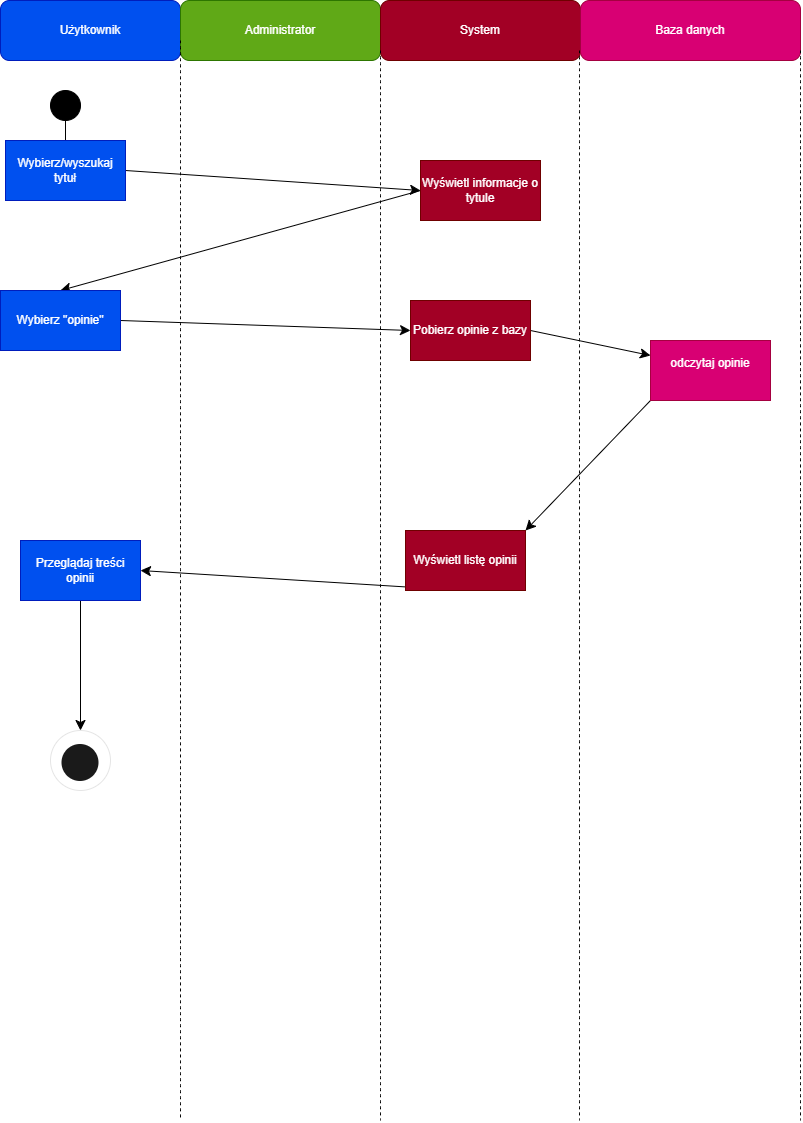

The diagram above was exported from draw.io. Its source (the exported page's mxGraphModel, read from the mxfile embedded in the PNG):
<mxGraphModel dx="689" dy="776" grid="1" gridSize="10" guides="1" tooltips="1" connect="1" arrows="1" fold="1" page="1" pageScale="1" pageWidth="827" pageHeight="1169" math="0" shadow="0">
  <root>
    <mxCell id="0" />
    <mxCell id="1" parent="0" />
    <mxCell id="leY5243_J3S2lJ34Ymnb-1" parent="1" style="rounded=1;whiteSpace=wrap;html=1;fillColor=#0050ef;fontColor=#ffffff;strokeColor=#001DBC;" value="Użytkownik" vertex="1">
      <mxGeometry height="60" width="180" x="10" y="10" as="geometry" />
    </mxCell>
    <mxCell id="leY5243_J3S2lJ34Ymnb-2" parent="1" style="rounded=1;whiteSpace=wrap;html=1;fillColor=#60a917;fontColor=#ffffff;strokeColor=#2D7600;" value="Administrator" vertex="1">
      <mxGeometry height="60" width="200" x="190" y="10" as="geometry" />
    </mxCell>
    <mxCell id="leY5243_J3S2lJ34Ymnb-3" parent="1" style="rounded=1;whiteSpace=wrap;html=1;fillColor=#a20025;fontColor=#ffffff;strokeColor=#6F0000;" value="System" vertex="1">
      <mxGeometry height="60" width="200" x="390" y="10" as="geometry" />
    </mxCell>
    <mxCell id="leY5243_J3S2lJ34Ymnb-4" parent="1" style="rounded=1;whiteSpace=wrap;html=1;fillColor=#d80073;fontColor=#ffffff;strokeColor=#A50040;" value="Baza danych" vertex="1">
      <mxGeometry height="60" width="220" x="590" y="10" as="geometry" />
    </mxCell>
    <mxCell id="leY5243_J3S2lJ34Ymnb-5" edge="1" parent="1" style="endArrow=none;dashed=1;html=1;rounded=0;fontSize=12;startSize=8;endSize=8;curved=1;exitX=0;exitY=1;exitDx=0;exitDy=0;" value="">
      <mxGeometry height="50" relative="1" width="50" as="geometry">
        <mxPoint x="190" y="50" as="sourcePoint" />
        <mxPoint x="190" y="1130" as="targetPoint" />
      </mxGeometry>
    </mxCell>
    <mxCell id="leY5243_J3S2lJ34Ymnb-6" edge="1" parent="1" style="endArrow=none;dashed=1;html=1;rounded=0;fontSize=12;startSize=8;endSize=8;curved=1;exitX=1;exitY=1;exitDx=0;exitDy=0;" value="">
      <mxGeometry height="50" relative="1" width="50" as="geometry">
        <mxPoint x="589" y="60" as="sourcePoint" />
        <mxPoint x="589" y="1130" as="targetPoint" />
      </mxGeometry>
    </mxCell>
    <mxCell id="leY5243_J3S2lJ34Ymnb-7" edge="1" parent="1" style="endArrow=none;dashed=1;html=1;rounded=0;fontSize=12;startSize=8;endSize=8;curved=1;exitX=1;exitY=1;exitDx=0;exitDy=0;" value="">
      <mxGeometry height="50" relative="1" width="50" as="geometry">
        <mxPoint x="390" y="60" as="sourcePoint" />
        <mxPoint x="390" y="1130" as="targetPoint" />
      </mxGeometry>
    </mxCell>
    <mxCell id="leY5243_J3S2lJ34Ymnb-8" edge="1" parent="1" style="endArrow=none;dashed=1;html=1;rounded=0;fontSize=12;startSize=8;endSize=8;curved=1;exitX=1;exitY=1;exitDx=0;exitDy=0;" value="">
      <mxGeometry height="50" relative="1" width="50" as="geometry">
        <mxPoint x="810" y="60" as="sourcePoint" />
        <mxPoint x="810" y="1130" as="targetPoint" />
      </mxGeometry>
    </mxCell>
    <mxCell id="leY5243_J3S2lJ34Ymnb-9" edge="1" parent="1" source="leY5243_J3S2lJ34Ymnb-25" style="edgeStyle=none;curved=1;rounded=0;orthogonalLoop=1;jettySize=auto;html=1;entryX=0;entryY=0.5;entryDx=0;entryDy=0;fontSize=12;startSize=8;endSize=8;exitX=1;exitY=0.5;exitDx=0;exitDy=0;" target="leY5243_J3S2lJ34Ymnb-26">
      <mxGeometry relative="1" as="geometry">
        <mxPoint x="415" y="185" as="targetPoint" />
      </mxGeometry>
    </mxCell>
    <mxCell id="leY5243_J3S2lJ34Ymnb-10" edge="1" parent="1" source="leY5243_J3S2lJ34Ymnb-11" style="edgeStyle=none;curved=1;rounded=0;orthogonalLoop=1;jettySize=auto;html=1;entryX=0.5;entryY=0;entryDx=0;entryDy=0;fontSize=12;startSize=8;endSize=8;">
      <mxGeometry relative="1" as="geometry">
        <mxPoint x="75" y="160" as="targetPoint" />
      </mxGeometry>
    </mxCell>
    <mxCell id="leY5243_J3S2lJ34Ymnb-11" parent="1" style="ellipse;whiteSpace=wrap;html=1;shapeInside=1;aspect=fixed;gradientDirection=radial;fillStyle=auto;fillColor=light-dark(#000000,#000000);" value="" vertex="1">
      <mxGeometry height="30" width="30" x="60" y="100" as="geometry" />
    </mxCell>
    <mxCell id="leY5243_J3S2lJ34Ymnb-12" edge="1" parent="1" source="leY5243_J3S2lJ34Ymnb-26" style="edgeStyle=none;curved=1;rounded=0;orthogonalLoop=1;jettySize=auto;html=1;fontSize=12;startSize=8;endSize=8;entryX=0.5;entryY=0;entryDx=0;entryDy=0;exitX=0;exitY=0.5;exitDx=0;exitDy=0;" target="leY5243_J3S2lJ34Ymnb-24">
      <mxGeometry relative="1" as="geometry">
        <mxPoint x="428.0329492894339" y="199.08342061603776" as="sourcePoint" />
      </mxGeometry>
    </mxCell>
    <mxCell id="leY5243_J3S2lJ34Ymnb-13" edge="1" parent="1" source="leY5243_J3S2lJ34Ymnb-23" style="edgeStyle=none;curved=1;rounded=0;orthogonalLoop=1;jettySize=auto;html=1;fontSize=12;startSize=8;endSize=8;exitX=0.5;exitY=1;exitDx=0;exitDy=0;" target="leY5243_J3S2lJ34Ymnb-27">
      <mxGeometry relative="1" as="geometry">
        <mxPoint x="90" y="720" as="targetPoint" />
      </mxGeometry>
    </mxCell>
    <mxCell id="leY5243_J3S2lJ34Ymnb-14" edge="1" parent="1" source="leY5243_J3S2lJ34Ymnb-28" style="edgeStyle=none;curved=1;rounded=0;orthogonalLoop=1;jettySize=auto;html=1;fontSize=12;startSize=8;endSize=8;entryX=0;entryY=0.25;entryDx=0;entryDy=0;exitX=1;exitY=0.5;exitDx=0;exitDy=0;" target="leY5243_J3S2lJ34Ymnb-22">
      <mxGeometry relative="1" as="geometry" />
    </mxCell>
    <mxCell id="leY5243_J3S2lJ34Ymnb-15" edge="1" parent="1" style="edgeStyle=none;curved=1;rounded=0;orthogonalLoop=1;jettySize=auto;html=1;entryX=1;entryY=0.5;entryDx=0;entryDy=0;fontSize=12;startSize=8;endSize=8;exitX=0.5;exitY=1;exitDx=0;exitDy=0;" target="leY5243_J3S2lJ34Ymnb-23">
      <mxGeometry relative="1" as="geometry">
        <mxPoint x="473" y="600" as="sourcePoint" />
        <mxPoint x="473" y="660" as="targetPoint" />
      </mxGeometry>
    </mxCell>
    <mxCell id="leY5243_J3S2lJ34Ymnb-16" edge="1" parent="1" source="leY5243_J3S2lJ34Ymnb-24" style="edgeStyle=none;curved=1;rounded=0;orthogonalLoop=1;jettySize=auto;html=1;fontSize=12;startSize=8;endSize=8;entryX=0;entryY=0.5;entryDx=0;entryDy=0;exitX=1;exitY=0.5;exitDx=0;exitDy=0;" target="leY5243_J3S2lJ34Ymnb-28">
      <mxGeometry relative="1" as="geometry">
        <mxPoint x="415" y="300" as="targetPoint" />
      </mxGeometry>
    </mxCell>
    <mxCell id="leY5243_J3S2lJ34Ymnb-17" edge="1" parent="1" source="leY5243_J3S2lJ34Ymnb-22" style="edgeStyle=none;curved=1;rounded=0;orthogonalLoop=1;jettySize=auto;html=1;entryX=1;entryY=0;entryDx=0;entryDy=0;fontSize=12;startSize=8;endSize=8;exitX=0;exitY=1;exitDx=0;exitDy=0;" target="leY5243_J3S2lJ34Ymnb-20">
      <mxGeometry relative="1" as="geometry">
        <mxPoint x="520" y="555" as="targetPoint" />
      </mxGeometry>
    </mxCell>
    <mxCell id="leY5243_J3S2lJ34Ymnb-19" parent="1" style="ellipse;whiteSpace=wrap;html=1;shapeInside=1;aspect=fixed;fillColor=light-dark(#000000,#000000);strokeWidth=2;perimeterSpacing=1;" value="" vertex="1">
      <mxGeometry height="35" width="35" x="72.5" y="755" as="geometry" />
    </mxCell>
    <mxCell id="leY5243_J3S2lJ34Ymnb-20" parent="1" style="rounded=0;whiteSpace=wrap;html=1;fillColor=#a20025;fontColor=#ffffff;strokeColor=#6F0000;" value="&lt;div&gt;Wyświetl listę opinii&lt;/div&gt;" vertex="1">
      <mxGeometry height="60" width="120" x="415" y="540" as="geometry" />
    </mxCell>
    <mxCell id="leY5243_J3S2lJ34Ymnb-22" parent="1" style="rounded=0;whiteSpace=wrap;html=1;fillColor=#d80073;fontColor=#ffffff;strokeColor=#A50040;" value="odczytaj opinie&lt;div&gt;&lt;br&gt;&lt;/div&gt;" vertex="1">
      <mxGeometry height="60" width="120" x="660" y="350" as="geometry" />
    </mxCell>
    <mxCell id="leY5243_J3S2lJ34Ymnb-23" parent="1" style="rounded=0;whiteSpace=wrap;html=1;fillColor=#0050ef;fontColor=#ffffff;strokeColor=#001DBC;" value="Przeglądaj treści opinii" vertex="1">
      <mxGeometry height="60" width="120" x="30" y="550" as="geometry" />
    </mxCell>
    <mxCell id="leY5243_J3S2lJ34Ymnb-24" parent="1" style="rounded=0;whiteSpace=wrap;html=1;fillColor=#0050ef;fontColor=#ffffff;strokeColor=#001DBC;align=center;" value="&lt;div&gt;Wybierz &quot;opinie&quot;&lt;/div&gt;" vertex="1">
      <mxGeometry height="60" width="120" x="10" y="300" as="geometry" />
    </mxCell>
    <mxCell id="leY5243_J3S2lJ34Ymnb-25" parent="1" style="rounded=0;whiteSpace=wrap;html=1;fillColor=#0050ef;fontColor=#ffffff;strokeColor=#001DBC;" value="&lt;div&gt;Wybierz/wyszukaj tytuł&lt;/div&gt;" vertex="1">
      <mxGeometry height="60" width="120" x="15" y="150" as="geometry" />
    </mxCell>
    <mxCell id="leY5243_J3S2lJ34Ymnb-26" parent="1" style="rounded=0;whiteSpace=wrap;html=1;fillColor=#a20025;fontColor=#ffffff;strokeColor=#6F0000;" value="&lt;div&gt;&lt;span style=&quot;background-color: transparent; color: light-dark(rgb(255, 255, 255), rgb(18, 18, 18));&quot;&gt;Wyświetl informacje o tytule&lt;/span&gt;&lt;/div&gt;" vertex="1">
      <mxGeometry height="60" width="120" x="430" y="170" as="geometry" />
    </mxCell>
    <mxCell id="leY5243_J3S2lJ34Ymnb-27" parent="1" style="ellipse;whiteSpace=wrap;html=1;shapeInside=1;aspect=fixed;opacity=10;" value="" vertex="1">
      <mxGeometry height="60" width="60" x="60" y="740" as="geometry" />
    </mxCell>
    <mxCell id="leY5243_J3S2lJ34Ymnb-28" parent="1" style="rounded=0;whiteSpace=wrap;html=1;fillColor=#a20025;fontColor=#ffffff;strokeColor=#6F0000;" value="Pobierz opinie z bazy" vertex="1">
      <mxGeometry height="60" width="120" x="420" y="310" as="geometry" />
    </mxCell>
  </root>
</mxGraphModel>